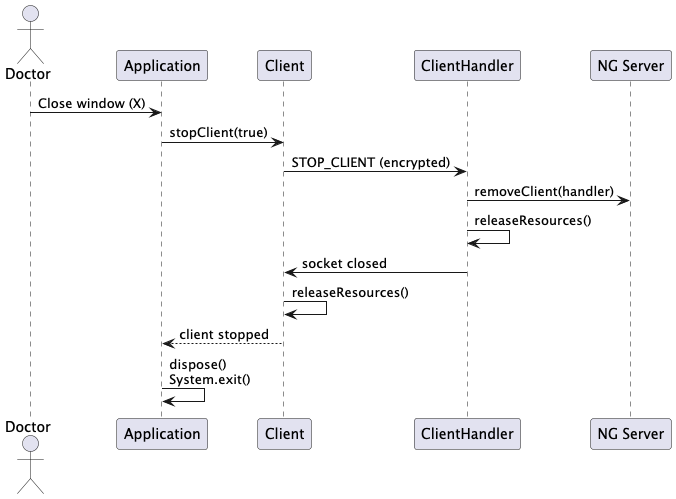

The diagram above was rendered by PlantUML. Its source (embedded in the PNG):
@startuml Doctor_StopClient

actor Doctor
participant Application
participant Client
participant ClientHandler
participant "NG Server" as Server

Doctor -> Application: Close window (X)
Application -> Client: stopClient(true)

Client -> ClientHandler: STOP_CLIENT (encrypted)
ClientHandler -> Server: removeClient(handler)
ClientHandler -> ClientHandler: releaseResources()

Client <- ClientHandler: socket closed
Client -> Client: releaseResources()

Application <-- Client: client stopped
Application -> Application: dispose()\nSystem.exit()

@enduml